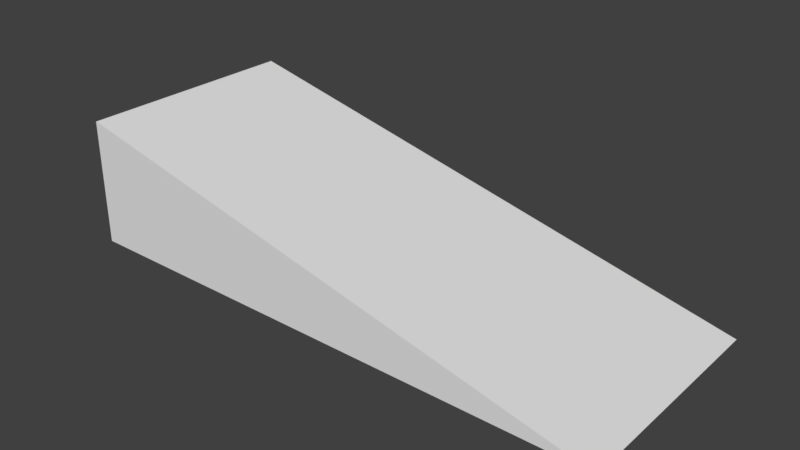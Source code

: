 # Source: Ramp.blend  (saved by Blender 2.79.0; exported with 4.5.12 LTS)
import bpy
from mathutils import Matrix  # noqa: F401  (used for matrix-valued properties, if any)

bpy.ops.wm.read_factory_settings(use_empty=True)
scene = bpy.context.scene
scene.name = 'Scene'

# ---- collections
col_collection_1 = bpy.data.collections.new('Collection 1'); scene.collection.children.link(col_collection_1)

# ---- world
world_world = bpy.data.worlds.new('World'); scene.world = world_world
world_world.color = (0.05088, 0.05088, 0.05088)
world_world.use_sun_shadow = False
world_world.sun_shadow_jitter_overblur = 0.0
world_world.cycles.sampling_method = 'MANUAL'

# ---- meshes
me_cube_001 = bpy.data.meshes.new('Cube.001')
me_cube_001.from_pydata([(-4.362, -1.8, -1.0), (-4.362, -1.8, 1.0), (-4.362, 1.8, -1.0), (-4.362, 1.8, 1.0), (4.362, -1.8, -1.0), (-4.348, -1.8, 1.0), (4.362, 1.8, -1.0), (-4.348, 1.8, 1.0)], [], [(0, 1, 3, 2), (2, 3, 7, 6), (6, 7, 5, 4), (4, 5, 1, 0), (2, 6, 4, 0), (7, 3, 1, 5)])
_uv = me_cube_001.uv_layers.new(name='UVMap')
_uv.uv.foreach_set('vector', [0.3155, 0.5268, 0.3144, 0.7053, 0.02231, 0.7037, 0.02333, 0.5251, 0.9984, 0.7017, 0.8199, 0.7017, 0.8199, 0.7006, 0.9984, -0.006201, 0.3261, -0.0031, 0.3276, 0.7144, 0.006201, 0.7144, 0.004651, -0.0031, 1.001, -0.006201, 0.8227, 0.7006, 0.8227, 0.7017, 1.001, 0.7017, 0.003638, 0.7048, 0.003638, -0.0031, 0.3251, -0.0031, 0.3251, 0.7048, 0.3276, 0.7144, 0.3245, 0.7077, 0.0031, 0.7077, 0.006201, 0.7144])
me_cube_001.use_remesh_preserve_volume = False
me_cube_001.use_remesh_preserve_attributes = False
me_cube_001.use_mirror_vertex_groups = False
me_cube_001.update()

# ---- objects
ob_cube = bpy.data.objects.new('Cube', me_cube_001)

# ---- transforms, parenting, visibility, modifiers, constraints
ob_cube.location = (0.0, 0.0, 1.0)
ob_cube.lineart.crease_threshold = 0.0

# ---- collection membership
col_collection_1.objects.link(ob_cube)

# ---- scene / render settings (as saved in the file)
scene.frame_start = 1; scene.frame_end = 250; scene.frame_set(1)
scene.render.engine = 'BLENDER_EEVEE_NEXT'
scene.render.resolution_percentage = 50
scene.render.dither_intensity = 0.0
scene.cycles.use_denoising = False
scene.cycles.samples = 128
scene.cycles.sampling_pattern = 'TABULATED_SOBOL'
scene.cycles.use_adaptive_sampling = False
scene.cycles.use_light_tree = False
scene.cycles.blur_glossy = 0.0
scene.cycles.sample_clamp_indirect = 0.0
scene.view_settings.view_transform = 'Standard'
bpy.context.view_layer.update()

# ---- added for rendering (the .blend has no active camera and no usable light): camera, sun
cam_auto = bpy.data.cameras.new('AutoCamera')
cam_auto.lens = 50.0
cam_auto.sensor_width = 36.0
cam_auto.clip_end = 1000.0
ob_auto_camera = bpy.data.objects.new('AutoCamera', cam_auto)
scene.collection.objects.link(ob_auto_camera)
ob_auto_camera.location = (8.9253, -10.7104, 8.14024)
ob_auto_camera.rotation_euler = (1.09748, -7.21219e-08, 0.694738)
scene.camera = ob_auto_camera
light_auto_sun = bpy.data.lights.new('AutoSun', 'SUN')
light_auto_sun.energy = 3.0
light_auto_sun.angle = 0.0523599
ob_auto_sun = bpy.data.objects.new('AutoSun', light_auto_sun)
scene.collection.objects.link(ob_auto_sun)
ob_auto_sun.rotation_euler = (0.872665, 0.174533, 0.523599)
bpy.context.view_layer.update()
